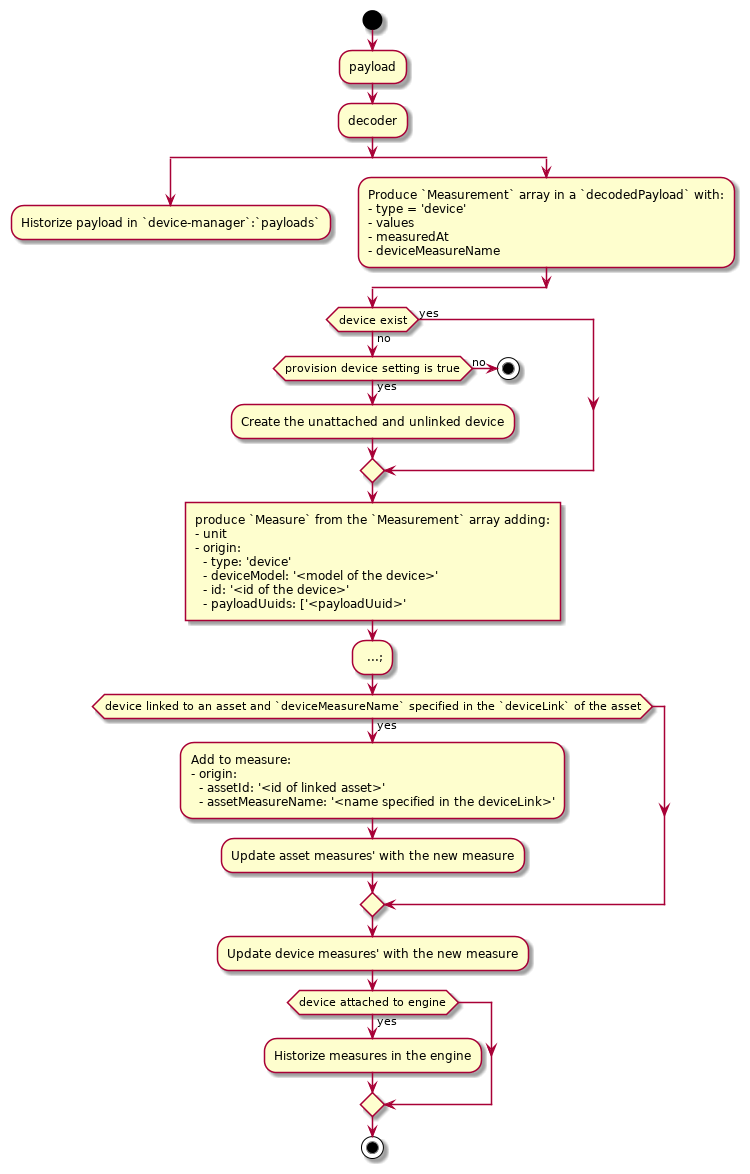

The diagram above was rendered by PlantUML. Its source (embedded in the PNG):
@startuml
start
:payload;
:decoder;
split
  :Historize payload in `device-manager`:`payloads`;
  detach
split again
  :Produce `Measurement` array in a `decodedPayload` with:
  - type = 'device'
  - values
  - measuredAt
  - deviceMeasureName;
end split

if (device exist) then (yes)
else (no)
    if (provision device setting is true) then (yes)
        :Create the unattached and unlinked device;
    else (no)
        stop
    endif
endif

:produce `Measure` from the `Measurement` array adding:
- unit
- origin:
  - type: 'device'
  - deviceModel: '<model of the device>'
  - id: '<id of the device>'
  - payloadUuids: ['<payloadUuid>']
- ...;

if (device linked to an asset and `deviceMeasureName` specified in the `deviceLink` of the asset) then (yes)
  :Add to measure:
  - origin:
    - assetId: '<id of linked asset>'
    - assetMeasureName: '<name specified in the deviceLink>';
  :Update asset measures' with the new measure;
endif

:Update device measures' with the new measure;

if (device attached to engine) then (yes)
    :Historize measures in the engine;
endif

stop
@enduml